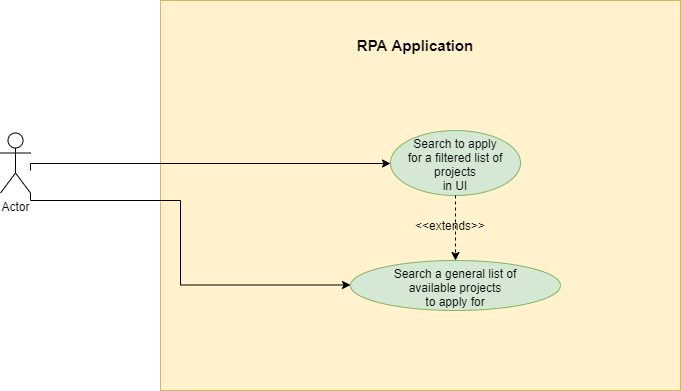

The diagram above was exported from draw.io. Its source (the exported page's mxGraphModel, read from the mxfile embedded in the PNG):
<mxGraphModel dx="1635" dy="866" grid="1" gridSize="10" guides="1" tooltips="1" connect="1" arrows="1" fold="1" page="1" pageScale="1" pageWidth="827" pageHeight="1169" math="0" shadow="0">
  <root>
    <mxCell id="0" />
    <mxCell id="1" parent="0" />
    <mxCell id="w9_Ygcpbut534Fk9nkOf-9" value="" style="rounded=0;whiteSpace=wrap;html=1;fillColor=#fff2cc;strokeColor=#d6b656;" vertex="1" parent="1">
      <mxGeometry x="210" y="60" width="520" height="390" as="geometry" />
    </mxCell>
    <mxCell id="w9_Ygcpbut534Fk9nkOf-6" value="" style="edgeStyle=orthogonalEdgeStyle;rounded=0;orthogonalLoop=1;jettySize=auto;html=1;" edge="1" parent="1" target="w9_Ygcpbut534Fk9nkOf-5">
      <mxGeometry relative="1" as="geometry">
        <mxPoint x="80" y="230" as="sourcePoint" />
        <Array as="points">
          <mxPoint x="80" y="223" />
        </Array>
      </mxGeometry>
    </mxCell>
    <mxCell id="w9_Ygcpbut534Fk9nkOf-1" value="Actor" style="shape=umlActor;verticalLabelPosition=bottom;verticalAlign=top;html=1;outlineConnect=0;" vertex="1" parent="1">
      <mxGeometry x="50" y="192.5" width="30" height="60" as="geometry" />
    </mxCell>
    <mxCell id="w9_Ygcpbut534Fk9nkOf-5" value="Search to apply&lt;br&gt;for a filtered list of projects&lt;br&gt;in UI" style="ellipse;whiteSpace=wrap;html=1;verticalAlign=top;fillColor=#d5e8d4;strokeColor=#82b366;" vertex="1" parent="1">
      <mxGeometry x="440" y="190" width="130" height="65" as="geometry" />
    </mxCell>
    <mxCell id="w9_Ygcpbut534Fk9nkOf-7" value="Search a general list of&lt;br&gt;available projects&lt;br&gt;to apply for" style="ellipse;whiteSpace=wrap;html=1;verticalAlign=top;fillColor=#d5e8d4;strokeColor=#82b366;" vertex="1" parent="1">
      <mxGeometry x="400" y="320" width="210" height="50" as="geometry" />
    </mxCell>
    <mxCell id="w9_Ygcpbut534Fk9nkOf-10" value="&lt;b&gt;&lt;font style=&quot;font-size: 15px&quot;&gt;RPA Application&lt;/font&gt;&lt;/b&gt;" style="text;html=1;strokeColor=none;fillColor=none;align=center;verticalAlign=middle;whiteSpace=wrap;rounded=0;" vertex="1" parent="1">
      <mxGeometry x="335" y="90" width="260" height="30" as="geometry" />
    </mxCell>
    <mxCell id="w9_Ygcpbut534Fk9nkOf-11" value="" style="edgeStyle=orthogonalEdgeStyle;rounded=0;orthogonalLoop=1;jettySize=auto;html=1;exitX=1;exitY=1;exitDx=0;exitDy=0;exitPerimeter=0;" edge="1" parent="1" source="w9_Ygcpbut534Fk9nkOf-1">
      <mxGeometry relative="1" as="geometry">
        <mxPoint x="60" y="345" as="sourcePoint" />
        <mxPoint x="400" y="344.5" as="targetPoint" />
        <Array as="points">
          <mxPoint x="230" y="260" />
          <mxPoint x="230" y="345" />
        </Array>
      </mxGeometry>
    </mxCell>
    <mxCell id="w9_Ygcpbut534Fk9nkOf-12" value="" style="endArrow=classic;html=1;rounded=0;entryX=0.5;entryY=0;entryDx=0;entryDy=0;exitX=0.5;exitY=1;exitDx=0;exitDy=0;dashed=1;" edge="1" parent="1" source="w9_Ygcpbut534Fk9nkOf-5" target="w9_Ygcpbut534Fk9nkOf-7">
      <mxGeometry width="50" height="50" relative="1" as="geometry">
        <mxPoint x="440" y="310" as="sourcePoint" />
        <mxPoint x="490" y="260" as="targetPoint" />
      </mxGeometry>
    </mxCell>
    <mxCell id="w9_Ygcpbut534Fk9nkOf-13" value="&amp;lt;&amp;lt;extends&amp;gt;&amp;gt;" style="text;html=1;strokeColor=none;fillColor=none;align=center;verticalAlign=middle;whiteSpace=wrap;rounded=0;" vertex="1" parent="1">
      <mxGeometry x="470" y="270" width="60" height="30" as="geometry" />
    </mxCell>
  </root>
</mxGraphModel>